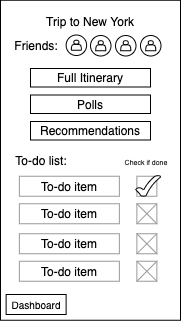

The diagram above was exported from draw.io. Its source (the exported page's mxGraphModel, read from the mxfile embedded in the PNG):
<mxGraphModel dx="323" dy="349" grid="1" gridSize="10" guides="1" tooltips="1" connect="1" arrows="1" fold="1" page="1" pageScale="1" pageWidth="850" pageHeight="1100" math="0" shadow="0">
  <root>
    <mxCell id="0" />
    <mxCell id="1" parent="0" />
    <mxCell id="xMF9UimXTa22bZ9r-3Au-1" value="" style="rounded=0;whiteSpace=wrap;html=1;" parent="1" vertex="1">
      <mxGeometry x="310" y="74.75" width="180" height="320" as="geometry" />
    </mxCell>
    <mxCell id="xMF9UimXTa22bZ9r-3Au-33" value="" style="rounded=0;whiteSpace=wrap;html=1;strokeColor=#999999;" parent="1" vertex="1">
      <mxGeometry x="446.37" y="250.75" width="20" height="20" as="geometry" />
    </mxCell>
    <mxCell id="xMF9UimXTa22bZ9r-3Au-39" value="&lt;font style=&quot;font-size: 10px&quot;&gt;Dashboard&lt;/font&gt;" style="rounded=0;whiteSpace=wrap;html=1;strokeColor=#000000;" parent="1" vertex="1">
      <mxGeometry x="315.62" y="369" width="60" height="20" as="geometry" />
    </mxCell>
    <mxCell id="xMF9UimXTa22bZ9r-3Au-40" value="Trip to New York" style="text;html=1;strokeColor=none;fillColor=none;align=center;verticalAlign=middle;whiteSpace=wrap;rounded=0;" parent="1" vertex="1">
      <mxGeometry x="350" y="86" width="100" height="20" as="geometry" />
    </mxCell>
    <mxCell id="xMF9UimXTa22bZ9r-3Au-47" value="Polls" style="rounded=0;whiteSpace=wrap;html=1;" parent="1" vertex="1">
      <mxGeometry x="340" y="169.5" width="120" height="18.5" as="geometry" />
    </mxCell>
    <mxCell id="xMF9UimXTa22bZ9r-3Au-48" value="Recommendations" style="rounded=0;whiteSpace=wrap;html=1;" parent="1" vertex="1">
      <mxGeometry x="340" y="196" width="120" height="18.5" as="geometry" />
    </mxCell>
    <mxCell id="xMF9UimXTa22bZ9r-3Au-49" value="To-do list:" style="text;html=1;strokeColor=none;fillColor=none;align=center;verticalAlign=middle;whiteSpace=wrap;rounded=0;" parent="1" vertex="1">
      <mxGeometry x="320.62" y="224.25" width="60" height="21" as="geometry" />
    </mxCell>
    <mxCell id="xMF9UimXTa22bZ9r-3Au-50" value="To-do item" style="rounded=0;whiteSpace=wrap;html=1;strokeColor=#999999;" parent="1" vertex="1">
      <mxGeometry x="328.87" y="250.75" width="100" height="20" as="geometry" />
    </mxCell>
    <mxCell id="xMF9UimXTa22bZ9r-3Au-54" value="" style="rounded=0;whiteSpace=wrap;html=1;strokeColor=#999999;" parent="1" vertex="1">
      <mxGeometry x="446.37" y="278.25" width="20" height="20" as="geometry" />
    </mxCell>
    <mxCell id="xMF9UimXTa22bZ9r-3Au-55" value="" style="endArrow=none;html=1;exitX=0;exitY=0;exitDx=0;exitDy=0;entryX=1;entryY=1;entryDx=0;entryDy=0;strokeColor=#999999;" parent="1" target="xMF9UimXTa22bZ9r-3Au-54" edge="1">
      <mxGeometry width="50" height="50" relative="1" as="geometry">
        <mxPoint x="446.3699999999999" y="278.25" as="sourcePoint" />
        <mxPoint x="466.37" y="298.25" as="targetPoint" />
      </mxGeometry>
    </mxCell>
    <mxCell id="xMF9UimXTa22bZ9r-3Au-56" value="" style="endArrow=none;html=1;entryX=0;entryY=1;entryDx=0;entryDy=0;exitX=1;exitY=0;exitDx=0;exitDy=0;strokeColor=#999999;" parent="1" edge="1">
      <mxGeometry width="50" height="50" relative="1" as="geometry">
        <mxPoint x="466.37" y="278.25" as="sourcePoint" />
        <mxPoint x="446.3699999999999" y="298.25" as="targetPoint" />
      </mxGeometry>
    </mxCell>
    <mxCell id="xMF9UimXTa22bZ9r-3Au-57" value="To-do item" style="rounded=0;whiteSpace=wrap;html=1;strokeColor=#999999;" parent="1" vertex="1">
      <mxGeometry x="328.87" y="278.25" width="100" height="20" as="geometry" />
    </mxCell>
    <mxCell id="xMF9UimXTa22bZ9r-3Au-58" value="&lt;font style=&quot;font-size: 7px&quot;&gt;Check if&amp;nbsp;done&lt;/font&gt;" style="text;html=1;strokeColor=none;fillColor=none;align=center;verticalAlign=middle;whiteSpace=wrap;rounded=0;" parent="1" vertex="1">
      <mxGeometry x="433.37" y="224.25" width="46" height="21" as="geometry" />
    </mxCell>
    <mxCell id="xMF9UimXTa22bZ9r-3Au-59" value="" style="rounded=0;whiteSpace=wrap;html=1;strokeColor=#999999;" parent="1" vertex="1">
      <mxGeometry x="446.37" y="308.25" width="20" height="20" as="geometry" />
    </mxCell>
    <mxCell id="xMF9UimXTa22bZ9r-3Au-60" value="" style="endArrow=none;html=1;exitX=0;exitY=0;exitDx=0;exitDy=0;entryX=1;entryY=1;entryDx=0;entryDy=0;strokeColor=#999999;" parent="1" target="xMF9UimXTa22bZ9r-3Au-59" edge="1">
      <mxGeometry width="50" height="50" relative="1" as="geometry">
        <mxPoint x="446.3699999999999" y="308.25" as="sourcePoint" />
        <mxPoint x="466.37" y="328.25" as="targetPoint" />
      </mxGeometry>
    </mxCell>
    <mxCell id="xMF9UimXTa22bZ9r-3Au-61" value="" style="endArrow=none;html=1;entryX=0;entryY=1;entryDx=0;entryDy=0;exitX=1;exitY=0;exitDx=0;exitDy=0;strokeColor=#999999;" parent="1" edge="1">
      <mxGeometry width="50" height="50" relative="1" as="geometry">
        <mxPoint x="466.37" y="308.25" as="sourcePoint" />
        <mxPoint x="446.3699999999999" y="328.25" as="targetPoint" />
      </mxGeometry>
    </mxCell>
    <mxCell id="xMF9UimXTa22bZ9r-3Au-62" value="To-do item" style="rounded=0;whiteSpace=wrap;html=1;strokeColor=#999999;" parent="1" vertex="1">
      <mxGeometry x="328.87" y="308.25" width="100" height="20" as="geometry" />
    </mxCell>
    <mxCell id="xMF9UimXTa22bZ9r-3Au-63" value="" style="rounded=0;whiteSpace=wrap;html=1;strokeColor=#999999;" parent="1" vertex="1">
      <mxGeometry x="446.37" y="335.75" width="20" height="20" as="geometry" />
    </mxCell>
    <mxCell id="xMF9UimXTa22bZ9r-3Au-64" value="" style="endArrow=none;html=1;exitX=0;exitY=0;exitDx=0;exitDy=0;entryX=1;entryY=1;entryDx=0;entryDy=0;strokeColor=#999999;" parent="1" target="xMF9UimXTa22bZ9r-3Au-63" edge="1">
      <mxGeometry width="50" height="50" relative="1" as="geometry">
        <mxPoint x="446.3699999999999" y="335.75" as="sourcePoint" />
        <mxPoint x="466.37" y="355.75" as="targetPoint" />
      </mxGeometry>
    </mxCell>
    <mxCell id="xMF9UimXTa22bZ9r-3Au-65" value="" style="endArrow=none;html=1;entryX=0;entryY=1;entryDx=0;entryDy=0;exitX=1;exitY=0;exitDx=0;exitDy=0;strokeColor=#999999;" parent="1" edge="1">
      <mxGeometry width="50" height="50" relative="1" as="geometry">
        <mxPoint x="466.37" y="335.75" as="sourcePoint" />
        <mxPoint x="446.3699999999999" y="355.75" as="targetPoint" />
      </mxGeometry>
    </mxCell>
    <mxCell id="xMF9UimXTa22bZ9r-3Au-66" value="To-do item" style="rounded=0;whiteSpace=wrap;html=1;strokeColor=#999999;" parent="1" vertex="1">
      <mxGeometry x="328.87" y="335.75" width="100" height="20" as="geometry" />
    </mxCell>
    <mxCell id="AJgXknE66X6HFpDt6O9H-1" value="Friends:" style="text;html=1;strokeColor=none;fillColor=none;align=center;verticalAlign=middle;whiteSpace=wrap;rounded=0;" vertex="1" parent="1">
      <mxGeometry x="315.62" y="109" width="60" height="21" as="geometry" />
    </mxCell>
    <mxCell id="AJgXknE66X6HFpDt6O9H-4" value="" style="group" vertex="1" connectable="0" parent="1">
      <mxGeometry x="375.62" y="109.5" width="20.5" height="20.5" as="geometry" />
    </mxCell>
    <mxCell id="AJgXknE66X6HFpDt6O9H-2" value="" style="ellipse;whiteSpace=wrap;html=1;aspect=fixed;" vertex="1" parent="AJgXknE66X6HFpDt6O9H-4">
      <mxGeometry width="20.5" height="20.5" as="geometry" />
    </mxCell>
    <mxCell id="AJgXknE66X6HFpDt6O9H-3" value="" style="shape=actor;whiteSpace=wrap;html=1;" vertex="1" parent="AJgXknE66X6HFpDt6O9H-4">
      <mxGeometry x="5.25" y="5.25" width="10" height="10" as="geometry" />
    </mxCell>
    <mxCell id="AJgXknE66X6HFpDt6O9H-5" value="" style="group" vertex="1" connectable="0" parent="1">
      <mxGeometry x="400" y="110" width="20.5" height="20.5" as="geometry" />
    </mxCell>
    <mxCell id="AJgXknE66X6HFpDt6O9H-6" value="" style="ellipse;whiteSpace=wrap;html=1;aspect=fixed;" vertex="1" parent="AJgXknE66X6HFpDt6O9H-5">
      <mxGeometry width="20.5" height="20.5" as="geometry" />
    </mxCell>
    <mxCell id="AJgXknE66X6HFpDt6O9H-7" value="" style="shape=actor;whiteSpace=wrap;html=1;" vertex="1" parent="AJgXknE66X6HFpDt6O9H-5">
      <mxGeometry x="5.25" y="5.25" width="10" height="10" as="geometry" />
    </mxCell>
    <mxCell id="AJgXknE66X6HFpDt6O9H-12" value="" style="group" vertex="1" connectable="0" parent="1">
      <mxGeometry x="450" y="110" width="20.5" height="20.5" as="geometry" />
    </mxCell>
    <mxCell id="AJgXknE66X6HFpDt6O9H-13" value="" style="ellipse;whiteSpace=wrap;html=1;aspect=fixed;" vertex="1" parent="AJgXknE66X6HFpDt6O9H-12">
      <mxGeometry width="20.5" height="20.5" as="geometry" />
    </mxCell>
    <mxCell id="AJgXknE66X6HFpDt6O9H-14" value="" style="shape=actor;whiteSpace=wrap;html=1;" vertex="1" parent="AJgXknE66X6HFpDt6O9H-12">
      <mxGeometry x="5.25" y="5.25" width="10" height="10" as="geometry" />
    </mxCell>
    <mxCell id="AJgXknE66X6HFpDt6O9H-15" value="" style="group" vertex="1" connectable="0" parent="1">
      <mxGeometry x="425" y="110" width="20.5" height="20.5" as="geometry" />
    </mxCell>
    <mxCell id="AJgXknE66X6HFpDt6O9H-16" value="" style="ellipse;whiteSpace=wrap;html=1;aspect=fixed;" vertex="1" parent="AJgXknE66X6HFpDt6O9H-15">
      <mxGeometry width="20.5" height="20.5" as="geometry" />
    </mxCell>
    <mxCell id="AJgXknE66X6HFpDt6O9H-17" value="" style="shape=actor;whiteSpace=wrap;html=1;" vertex="1" parent="AJgXknE66X6HFpDt6O9H-15">
      <mxGeometry x="5.25" y="5.25" width="10" height="10" as="geometry" />
    </mxCell>
    <mxCell id="AJgXknE66X6HFpDt6O9H-20" value="Full Itinerary" style="rounded=0;whiteSpace=wrap;html=1;" vertex="1" parent="1">
      <mxGeometry x="340" y="143" width="120" height="18.5" as="geometry" />
    </mxCell>
    <mxCell id="AJgXknE66X6HFpDt6O9H-22" value="" style="verticalLabelPosition=bottom;verticalAlign=top;html=1;shape=mxgraph.basic.tick" vertex="1" parent="1">
      <mxGeometry x="445.25" y="250" width="24.75" height="20.75" as="geometry" />
    </mxCell>
  </root>
</mxGraphModel>